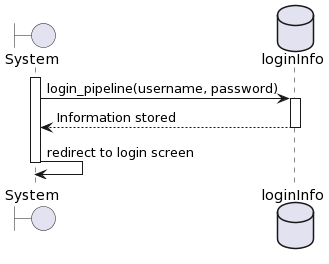

The diagram above was rendered by PlantUML. Its source (embedded in the PNG):
@startuml
boundary "System" as system
database "loginInfo" as log

activate system
system -> log: login_pipeline(username, password)
activate log
log --> system: Information stored
deactivate log
system -> system: redirect to login screen
deactivate system
@enduml